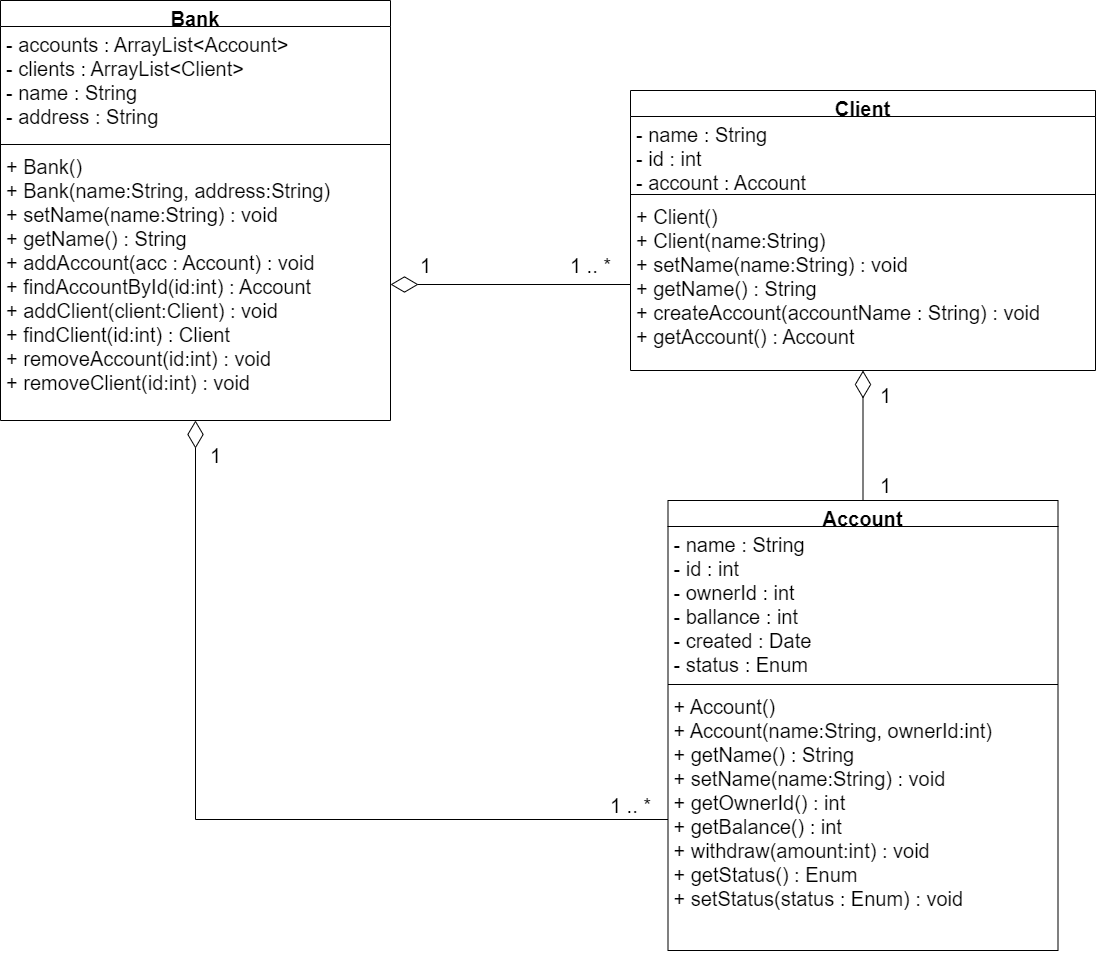

The diagram above was exported from draw.io. Its source (the exported page's mxGraphModel, read from the mxfile embedded in the PNG):
<mxGraphModel dx="2595" dy="1368" grid="1" gridSize="10" guides="1" tooltips="1" connect="1" arrows="1" fold="1" page="1" pageScale="1" pageWidth="827" pageHeight="1169" math="0" shadow="0">
  <root>
    <mxCell id="WIyWlLk6GJQsqaUBKTNV-0" />
    <mxCell id="WIyWlLk6GJQsqaUBKTNV-1" parent="WIyWlLk6GJQsqaUBKTNV-0" />
    <mxCell id="sYu4UNPhwIqf-plGtOTH-9" value="Client" style="swimlane;fontStyle=1;align=center;verticalAlign=top;childLayout=stackLayout;horizontal=1;startSize=26;horizontalStack=0;resizeParent=1;resizeParentMax=0;resizeLast=0;collapsible=1;marginBottom=0;fontSize=20;" vertex="1" parent="WIyWlLk6GJQsqaUBKTNV-1">
      <mxGeometry x="660" y="140" width="465" height="280" as="geometry">
        <mxRectangle x="330" y="230" width="90" height="30" as="alternateBounds" />
      </mxGeometry>
    </mxCell>
    <mxCell id="sYu4UNPhwIqf-plGtOTH-10" value="- name : String&#10;- id : int&#10;- account : Account" style="text;strokeColor=none;fillColor=none;align=left;verticalAlign=top;spacingLeft=4;spacingRight=4;overflow=hidden;rotatable=0;points=[[0,0.5],[1,0.5]];portConstraint=eastwest;fontSize=20;" vertex="1" parent="sYu4UNPhwIqf-plGtOTH-9">
      <mxGeometry y="26" width="465" height="74" as="geometry" />
    </mxCell>
    <mxCell id="sYu4UNPhwIqf-plGtOTH-11" value="" style="line;strokeWidth=1;fillColor=none;align=left;verticalAlign=middle;spacingTop=-1;spacingLeft=3;spacingRight=3;rotatable=0;labelPosition=right;points=[];portConstraint=eastwest;fontSize=20;" vertex="1" parent="sYu4UNPhwIqf-plGtOTH-9">
      <mxGeometry y="100" width="465" height="8" as="geometry" />
    </mxCell>
    <mxCell id="sYu4UNPhwIqf-plGtOTH-12" value="+ Client()&#10;+ Client(name:String)&#10;+ setName(name:String) : void&#10;+ getName() : String&#10;+ createAccount(accountName : String) : void&#10;+ getAccount() : Account&#10;&#10;" style="text;strokeColor=none;fillColor=none;align=left;verticalAlign=top;spacingLeft=4;spacingRight=4;overflow=hidden;rotatable=0;points=[[0,0.5],[1,0.5]];portConstraint=eastwest;fontSize=20;" vertex="1" parent="sYu4UNPhwIqf-plGtOTH-9">
      <mxGeometry y="108" width="465" height="172" as="geometry" />
    </mxCell>
    <mxCell id="sYu4UNPhwIqf-plGtOTH-31" style="edgeStyle=orthogonalEdgeStyle;rounded=0;orthogonalLoop=1;jettySize=auto;html=1;exitX=0.5;exitY=0;exitDx=0;exitDy=0;fontSize=20;endArrow=diamondThin;endFill=0;endSize=25;" edge="1" parent="WIyWlLk6GJQsqaUBKTNV-1" source="sYu4UNPhwIqf-plGtOTH-17" target="sYu4UNPhwIqf-plGtOTH-9">
      <mxGeometry relative="1" as="geometry" />
    </mxCell>
    <mxCell id="sYu4UNPhwIqf-plGtOTH-17" value="Account" style="swimlane;fontStyle=1;align=center;verticalAlign=top;childLayout=stackLayout;horizontal=1;startSize=26;horizontalStack=0;resizeParent=1;resizeParentMax=0;resizeLast=0;collapsible=1;marginBottom=0;fontSize=20;" vertex="1" parent="WIyWlLk6GJQsqaUBKTNV-1">
      <mxGeometry x="697.5" y="550" width="390" height="450" as="geometry">
        <mxRectangle x="330" y="230" width="90" height="30" as="alternateBounds" />
      </mxGeometry>
    </mxCell>
    <mxCell id="sYu4UNPhwIqf-plGtOTH-18" value="- name : String&#10;- id : int&#10;- ownerId : int&#10;- ballance : int&#10;- created : Date&#10;- status : Enum" style="text;strokeColor=none;fillColor=none;align=left;verticalAlign=top;spacingLeft=4;spacingRight=4;overflow=hidden;rotatable=0;points=[[0,0.5],[1,0.5]];portConstraint=eastwest;fontSize=20;" vertex="1" parent="sYu4UNPhwIqf-plGtOTH-17">
      <mxGeometry y="26" width="390" height="154" as="geometry" />
    </mxCell>
    <mxCell id="sYu4UNPhwIqf-plGtOTH-19" value="" style="line;strokeWidth=1;fillColor=none;align=left;verticalAlign=middle;spacingTop=-1;spacingLeft=3;spacingRight=3;rotatable=0;labelPosition=right;points=[];portConstraint=eastwest;fontSize=20;" vertex="1" parent="sYu4UNPhwIqf-plGtOTH-17">
      <mxGeometry y="180" width="390" height="8" as="geometry" />
    </mxCell>
    <mxCell id="sYu4UNPhwIqf-plGtOTH-20" value="+ Account()&#10;+ Account(name:String, ownerId:int)&#10;+ getName() : String&#10;+ setName(name:String) : void&#10;+ getOwnerId() : int&#10;+ getBalance() : int&#10;+ withdraw(amount:int) : void&#10;+ getStatus() : Enum&#10;+ setStatus(status : Enum) : void&#10;" style="text;strokeColor=none;fillColor=none;align=left;verticalAlign=top;spacingLeft=4;spacingRight=4;overflow=hidden;rotatable=0;points=[[0,0.5],[1,0.5]];portConstraint=eastwest;fontSize=20;" vertex="1" parent="sYu4UNPhwIqf-plGtOTH-17">
      <mxGeometry y="188" width="390" height="262" as="geometry" />
    </mxCell>
    <mxCell id="sYu4UNPhwIqf-plGtOTH-25" value="Bank" style="swimlane;fontStyle=1;align=center;verticalAlign=top;childLayout=stackLayout;horizontal=1;startSize=26;horizontalStack=0;resizeParent=1;resizeParentMax=0;resizeLast=0;collapsible=1;marginBottom=0;fontSize=20;" vertex="1" parent="WIyWlLk6GJQsqaUBKTNV-1">
      <mxGeometry x="30" y="50" width="390" height="420" as="geometry">
        <mxRectangle x="330" y="230" width="90" height="30" as="alternateBounds" />
      </mxGeometry>
    </mxCell>
    <mxCell id="sYu4UNPhwIqf-plGtOTH-26" value="- accounts : ArrayList&lt;Account&gt;&#10;- clients : ArrayList&lt;Client&gt;&#10;- name : String&#10;- address : String" style="text;strokeColor=none;fillColor=none;align=left;verticalAlign=top;spacingLeft=4;spacingRight=4;overflow=hidden;rotatable=0;points=[[0,0.5],[1,0.5]];portConstraint=eastwest;fontSize=20;" vertex="1" parent="sYu4UNPhwIqf-plGtOTH-25">
      <mxGeometry y="26" width="390" height="114" as="geometry" />
    </mxCell>
    <mxCell id="sYu4UNPhwIqf-plGtOTH-27" value="" style="line;strokeWidth=1;fillColor=none;align=left;verticalAlign=middle;spacingTop=-1;spacingLeft=3;spacingRight=3;rotatable=0;labelPosition=right;points=[];portConstraint=eastwest;fontSize=20;" vertex="1" parent="sYu4UNPhwIqf-plGtOTH-25">
      <mxGeometry y="140" width="390" height="8" as="geometry" />
    </mxCell>
    <mxCell id="sYu4UNPhwIqf-plGtOTH-28" value="+ Bank()&#10;+ Bank(name:String, address:String)&#10;+ setName(name:String) : void&#10;+ getName() : String&#10;+ addAccount(acc : Account) : void&#10;+ findAccountById(id:int) : Account&#10;+ addClient(client:Client) : void&#10;+ findClient(id:int) : Client&#10;+ removeAccount(id:int) : void&#10;+ removeClient(id:int) : void&#10;" style="text;strokeColor=none;fillColor=none;align=left;verticalAlign=top;spacingLeft=4;spacingRight=4;overflow=hidden;rotatable=0;points=[[0,0.5],[1,0.5]];portConstraint=eastwest;fontSize=20;" vertex="1" parent="sYu4UNPhwIqf-plGtOTH-25">
      <mxGeometry y="148" width="390" height="272" as="geometry" />
    </mxCell>
    <mxCell id="sYu4UNPhwIqf-plGtOTH-29" style="edgeStyle=orthogonalEdgeStyle;rounded=0;orthogonalLoop=1;jettySize=auto;html=1;exitX=0;exitY=0.5;exitDx=0;exitDy=0;entryX=1;entryY=0.5;entryDx=0;entryDy=0;fontSize=20;endArrow=diamondThin;endFill=0;endSize=25;" edge="1" parent="WIyWlLk6GJQsqaUBKTNV-1" source="sYu4UNPhwIqf-plGtOTH-12" target="sYu4UNPhwIqf-plGtOTH-28">
      <mxGeometry relative="1" as="geometry" />
    </mxCell>
    <mxCell id="sYu4UNPhwIqf-plGtOTH-30" style="edgeStyle=orthogonalEdgeStyle;rounded=0;orthogonalLoop=1;jettySize=auto;html=1;exitX=0;exitY=0.5;exitDx=0;exitDy=0;fontSize=20;endArrow=diamondThin;endFill=0;strokeWidth=1;endSize=25;" edge="1" parent="WIyWlLk6GJQsqaUBKTNV-1" source="sYu4UNPhwIqf-plGtOTH-20" target="sYu4UNPhwIqf-plGtOTH-25">
      <mxGeometry relative="1" as="geometry" />
    </mxCell>
    <mxCell id="sYu4UNPhwIqf-plGtOTH-32" value="1 .. *" style="text;html=1;align=center;verticalAlign=middle;resizable=0;points=[];autosize=1;strokeColor=none;fillColor=none;fontSize=20;" vertex="1" parent="WIyWlLk6GJQsqaUBKTNV-1">
      <mxGeometry x="590" y="300" width="60" height="30" as="geometry" />
    </mxCell>
    <mxCell id="sYu4UNPhwIqf-plGtOTH-33" value="1 .. *" style="text;html=1;align=center;verticalAlign=middle;resizable=0;points=[];autosize=1;strokeColor=none;fillColor=none;fontSize=20;" vertex="1" parent="WIyWlLk6GJQsqaUBKTNV-1">
      <mxGeometry x="630" y="840" width="60" height="30" as="geometry" />
    </mxCell>
    <mxCell id="sYu4UNPhwIqf-plGtOTH-34" value="1" style="text;html=1;align=center;verticalAlign=middle;resizable=0;points=[];autosize=1;strokeColor=none;fillColor=none;fontSize=20;" vertex="1" parent="WIyWlLk6GJQsqaUBKTNV-1">
      <mxGeometry x="440" y="300" width="30" height="30" as="geometry" />
    </mxCell>
    <mxCell id="sYu4UNPhwIqf-plGtOTH-35" value="1" style="text;html=1;align=center;verticalAlign=middle;resizable=0;points=[];autosize=1;strokeColor=none;fillColor=none;fontSize=20;" vertex="1" parent="WIyWlLk6GJQsqaUBKTNV-1">
      <mxGeometry x="230" y="490" width="30" height="30" as="geometry" />
    </mxCell>
    <mxCell id="sYu4UNPhwIqf-plGtOTH-36" value="1" style="text;html=1;align=center;verticalAlign=middle;resizable=0;points=[];autosize=1;strokeColor=none;fillColor=none;fontSize=20;" vertex="1" parent="WIyWlLk6GJQsqaUBKTNV-1">
      <mxGeometry x="900" y="430" width="30" height="30" as="geometry" />
    </mxCell>
    <mxCell id="sYu4UNPhwIqf-plGtOTH-37" value="1" style="text;html=1;align=center;verticalAlign=middle;resizable=0;points=[];autosize=1;strokeColor=none;fillColor=none;fontSize=20;" vertex="1" parent="WIyWlLk6GJQsqaUBKTNV-1">
      <mxGeometry x="900" y="520" width="30" height="30" as="geometry" />
    </mxCell>
  </root>
</mxGraphModel>